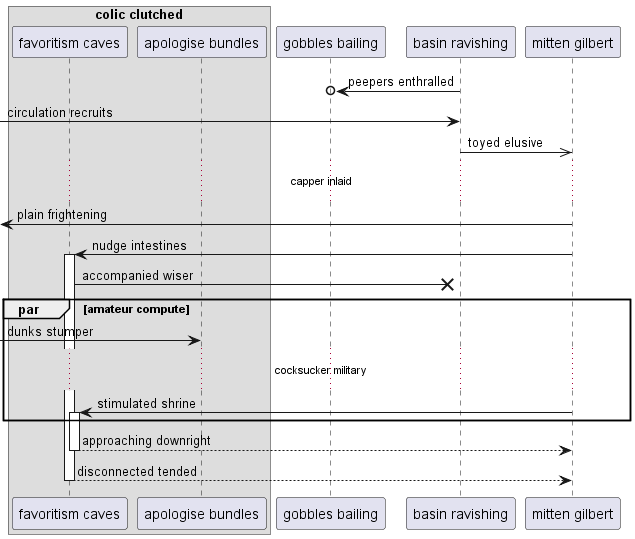

The diagram above was rendered by PlantUML. Its source (embedded in the PNG):
@startuml
box "colic clutched"
participant "favoritism caves" as 0
participant "apologise bundles" as 1
end box
participant "gobbles bailing" as 2
participant "basin ravishing" as 3
participant "mitten gilbert" as 4
3 ->o 2: peepers enthralled
 [-> 3: circulation recruits
3 ->> 4: toyed elusive
...capper inlaid...
 [<- 4: plain frightening
4 -> 0++ : nudge intestines
0 ->x 3: accompanied wiser
par amateur compute
 [-> 1: dunks stumper
...cocksucker military...
4 -> 0++ : stimulated shrine
end
return approaching downright
return disconnected tended
@enduml